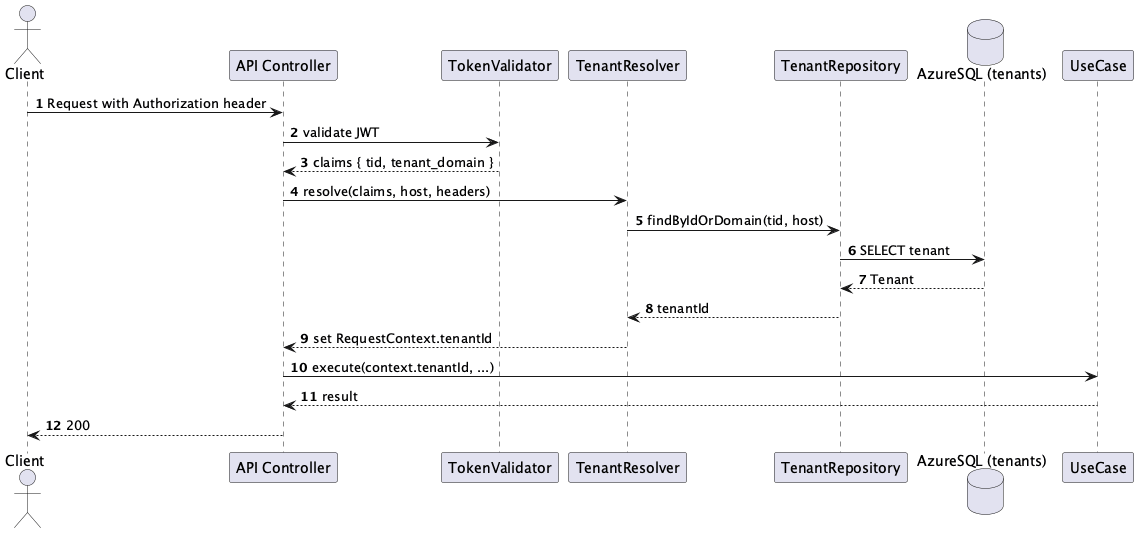

The diagram above was rendered by PlantUML. Its source (embedded in the PNG):
@startuml Common-Domain - Tenant Resolution (Multi-tenant Request Context)
autonumber
actor Client
participant "API Controller" as Controller
participant "TokenValidator" as TokenValidator
participant "TenantResolver" as TenantResolver
participant "TenantRepository" as TenantRepo
database "AzureSQL (tenants)" as SQL
participant "UseCase" as UseCase

Client -> Controller: Request with Authorization header
Controller -> TokenValidator: validate JWT
TokenValidator --> Controller: claims { tid, tenant_domain }
Controller -> TenantResolver: resolve(claims, host, headers)
TenantResolver -> TenantRepo: findByIdOrDomain(tid, host)
TenantRepo -> SQL: SELECT tenant
SQL --> TenantRepo: Tenant
TenantRepo --> TenantResolver: tenantId
TenantResolver --> Controller: set RequestContext.tenantId
Controller -> UseCase: execute(context.tenantId, ...)
UseCase --> Controller: result
Controller --> Client: 200
@enduml